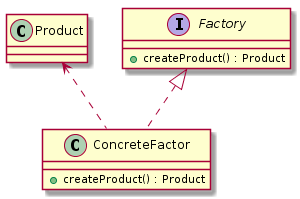

The diagram above was rendered by PlantUML. Its source (embedded in the PNG):
@startuml
Class Product

Interface Factory {
+ createProduct() : Product
}

Class ConcreteFactor {
+ createProduct() : Product
}

Factory <|.. ConcreteFactor

Product <.. ConcreteFactor

@enduml